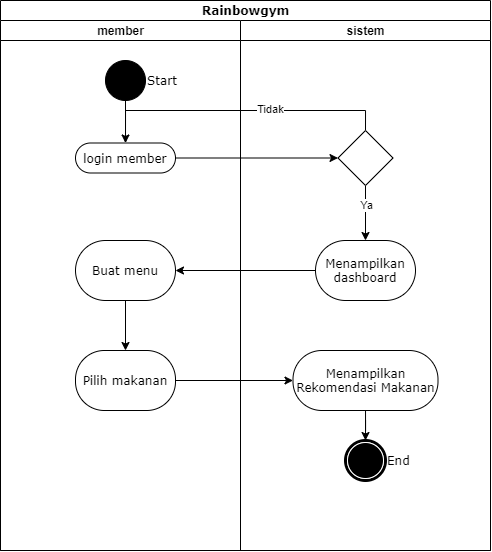

The diagram above was exported from draw.io. Its source (the exported page's mxGraphModel, read from the mxfile embedded in the PNG):
<mxGraphModel dx="706" dy="436" grid="1" gridSize="10" guides="1" tooltips="1" connect="1" arrows="1" fold="1" page="1" pageScale="1" pageWidth="850" pageHeight="1100" math="0" shadow="0">
  <root>
    <mxCell id="gVyYAgd7-wsGMdUMmRUl-0" />
    <mxCell id="gVyYAgd7-wsGMdUMmRUl-1" parent="gVyYAgd7-wsGMdUMmRUl-0" />
    <mxCell id="gVyYAgd7-wsGMdUMmRUl-2" value="Rainbowgym" style="swimlane;html=1;childLayout=stackLayout;startSize=20;rounded=0;shadow=0;comic=0;labelBackgroundColor=none;strokeWidth=1;fontFamily=Verdana;fontSize=12;align=center;" vertex="1" parent="gVyYAgd7-wsGMdUMmRUl-1">
      <mxGeometry x="40" y="30" width="490" height="550" as="geometry" />
    </mxCell>
    <mxCell id="gVyYAgd7-wsGMdUMmRUl-12" value="member" style="swimlane;html=1;startSize=20;" vertex="1" parent="gVyYAgd7-wsGMdUMmRUl-2">
      <mxGeometry y="20" width="240" height="530" as="geometry" />
    </mxCell>
    <mxCell id="gVyYAgd7-wsGMdUMmRUl-30" value="Start" style="ellipse;whiteSpace=wrap;html=1;rounded=0;shadow=0;comic=0;labelBackgroundColor=none;strokeWidth=1;fillColor=#000000;fontFamily=Verdana;fontSize=12;align=left;labelPosition=right;verticalLabelPosition=middle;verticalAlign=middle;" vertex="1" parent="gVyYAgd7-wsGMdUMmRUl-12">
      <mxGeometry x="105" y="40" width="40" height="40" as="geometry" />
    </mxCell>
    <mxCell id="gVyYAgd7-wsGMdUMmRUl-31" value="login member" style="rounded=1;whiteSpace=wrap;html=1;shadow=0;comic=0;labelBackgroundColor=none;strokeWidth=1;fontFamily=Verdana;fontSize=12;align=center;arcSize=50;" vertex="1" parent="gVyYAgd7-wsGMdUMmRUl-12">
      <mxGeometry x="75" y="122.5" width="100" height="30" as="geometry" />
    </mxCell>
    <mxCell id="gVyYAgd7-wsGMdUMmRUl-29" style="edgeStyle=orthogonalEdgeStyle;rounded=0;html=1;labelBackgroundColor=none;startArrow=none;startFill=0;startSize=5;endArrow=classicThin;endFill=1;endSize=5;jettySize=auto;orthogonalLoop=1;strokeWidth=1;fontFamily=Verdana;fontSize=12" edge="1" parent="gVyYAgd7-wsGMdUMmRUl-12" source="gVyYAgd7-wsGMdUMmRUl-30" target="gVyYAgd7-wsGMdUMmRUl-31">
      <mxGeometry relative="1" as="geometry" />
    </mxCell>
    <mxCell id="gVyYAgd7-wsGMdUMmRUl-95" style="edgeStyle=orthogonalEdgeStyle;rounded=0;orthogonalLoop=1;jettySize=auto;html=1;" edge="1" parent="gVyYAgd7-wsGMdUMmRUl-12" source="gVyYAgd7-wsGMdUMmRUl-73" target="gVyYAgd7-wsGMdUMmRUl-93">
      <mxGeometry relative="1" as="geometry" />
    </mxCell>
    <mxCell id="gVyYAgd7-wsGMdUMmRUl-73" value="Buat menu" style="rounded=1;whiteSpace=wrap;html=1;shadow=0;comic=0;labelBackgroundColor=none;strokeWidth=1;fontFamily=Verdana;fontSize=12;align=center;arcSize=50;" vertex="1" parent="gVyYAgd7-wsGMdUMmRUl-12">
      <mxGeometry x="75" y="220" width="100" height="60" as="geometry" />
    </mxCell>
    <mxCell id="gVyYAgd7-wsGMdUMmRUl-93" value="Pilih makanan" style="rounded=1;whiteSpace=wrap;html=1;shadow=0;comic=0;labelBackgroundColor=none;strokeWidth=1;fontFamily=Verdana;fontSize=12;align=center;arcSize=48;" vertex="1" parent="gVyYAgd7-wsGMdUMmRUl-12">
      <mxGeometry x="75" y="330" width="100" height="60" as="geometry" />
    </mxCell>
    <mxCell id="gVyYAgd7-wsGMdUMmRUl-65" style="edgeStyle=orthogonalEdgeStyle;rounded=0;orthogonalLoop=1;jettySize=auto;html=1;entryX=0;entryY=0.5;entryDx=0;entryDy=0;" edge="1" parent="gVyYAgd7-wsGMdUMmRUl-2" source="gVyYAgd7-wsGMdUMmRUl-31" target="gVyYAgd7-wsGMdUMmRUl-64">
      <mxGeometry relative="1" as="geometry">
        <mxPoint x="330" y="150" as="targetPoint" />
      </mxGeometry>
    </mxCell>
    <mxCell id="gVyYAgd7-wsGMdUMmRUl-66" style="edgeStyle=orthogonalEdgeStyle;rounded=0;orthogonalLoop=1;jettySize=auto;html=1;entryX=0.5;entryY=0;entryDx=0;entryDy=0;exitX=0.5;exitY=0;exitDx=0;exitDy=0;" edge="1" parent="gVyYAgd7-wsGMdUMmRUl-2" source="gVyYAgd7-wsGMdUMmRUl-64" target="gVyYAgd7-wsGMdUMmRUl-31">
      <mxGeometry relative="1" as="geometry">
        <mxPoint x="375" y="133" as="sourcePoint" />
        <Array as="points">
          <mxPoint x="365" y="110" />
          <mxPoint x="125" y="110" />
        </Array>
      </mxGeometry>
    </mxCell>
    <mxCell id="gVyYAgd7-wsGMdUMmRUl-67" value="Tidak" style="edgeLabel;html=1;align=center;verticalAlign=middle;resizable=0;points=[];" vertex="1" connectable="0" parent="gVyYAgd7-wsGMdUMmRUl-66">
      <mxGeometry x="-0.5778" y="-1" relative="1" as="geometry">
        <mxPoint x="-53.33" as="offset" />
      </mxGeometry>
    </mxCell>
    <mxCell id="gVyYAgd7-wsGMdUMmRUl-28" value="sistem" style="swimlane;html=1;startSize=20;" vertex="1" parent="gVyYAgd7-wsGMdUMmRUl-2">
      <mxGeometry x="240" y="20" width="250" height="530" as="geometry" />
    </mxCell>
    <mxCell id="gVyYAgd7-wsGMdUMmRUl-71" style="edgeStyle=orthogonalEdgeStyle;rounded=0;orthogonalLoop=1;jettySize=auto;html=1;" edge="1" parent="gVyYAgd7-wsGMdUMmRUl-28" source="gVyYAgd7-wsGMdUMmRUl-64" target="gVyYAgd7-wsGMdUMmRUl-70">
      <mxGeometry relative="1" as="geometry" />
    </mxCell>
    <mxCell id="gVyYAgd7-wsGMdUMmRUl-72" value="Ya" style="edgeLabel;html=1;align=center;verticalAlign=middle;resizable=0;points=[];" vertex="1" connectable="0" parent="gVyYAgd7-wsGMdUMmRUl-71">
      <mxGeometry x="-0.28" y="1" relative="1" as="geometry">
        <mxPoint as="offset" />
      </mxGeometry>
    </mxCell>
    <mxCell id="gVyYAgd7-wsGMdUMmRUl-64" value="" style="rhombus;whiteSpace=wrap;html=1;" vertex="1" parent="gVyYAgd7-wsGMdUMmRUl-28">
      <mxGeometry x="97.5" y="110" width="55" height="55" as="geometry" />
    </mxCell>
    <mxCell id="gVyYAgd7-wsGMdUMmRUl-70" value="Menampilkan dashboard" style="rounded=1;whiteSpace=wrap;html=1;shadow=0;comic=0;labelBackgroundColor=none;strokeWidth=1;fontFamily=Verdana;fontSize=12;align=center;arcSize=50;" vertex="1" parent="gVyYAgd7-wsGMdUMmRUl-28">
      <mxGeometry x="75" y="220" width="100" height="60" as="geometry" />
    </mxCell>
    <mxCell id="gVyYAgd7-wsGMdUMmRUl-99" style="edgeStyle=orthogonalEdgeStyle;rounded=0;orthogonalLoop=1;jettySize=auto;html=1;entryX=0.5;entryY=0;entryDx=0;entryDy=0;" edge="1" parent="gVyYAgd7-wsGMdUMmRUl-28" source="gVyYAgd7-wsGMdUMmRUl-96" target="gVyYAgd7-wsGMdUMmRUl-98">
      <mxGeometry relative="1" as="geometry" />
    </mxCell>
    <mxCell id="gVyYAgd7-wsGMdUMmRUl-96" value="Menampilkan Rekomendasi Makanan" style="rounded=1;whiteSpace=wrap;html=1;shadow=0;comic=0;labelBackgroundColor=none;strokeWidth=1;fontFamily=Verdana;fontSize=12;align=center;arcSize=48;" vertex="1" parent="gVyYAgd7-wsGMdUMmRUl-28">
      <mxGeometry x="52.5" y="330" width="145" height="60" as="geometry" />
    </mxCell>
    <mxCell id="gVyYAgd7-wsGMdUMmRUl-98" value="End" style="shape=mxgraph.bpmn.shape;html=1;verticalLabelPosition=middle;labelBackgroundColor=#ffffff;verticalAlign=middle;perimeter=ellipsePerimeter;outline=end;symbol=terminate;rounded=0;shadow=0;comic=0;strokeWidth=1;fontFamily=Verdana;fontSize=12;align=left;labelPosition=right;" vertex="1" parent="gVyYAgd7-wsGMdUMmRUl-28">
      <mxGeometry x="105" y="420" width="40" height="40" as="geometry" />
    </mxCell>
    <mxCell id="gVyYAgd7-wsGMdUMmRUl-94" style="edgeStyle=orthogonalEdgeStyle;rounded=0;orthogonalLoop=1;jettySize=auto;html=1;entryX=1;entryY=0.5;entryDx=0;entryDy=0;" edge="1" parent="gVyYAgd7-wsGMdUMmRUl-2" source="gVyYAgd7-wsGMdUMmRUl-70" target="gVyYAgd7-wsGMdUMmRUl-73">
      <mxGeometry relative="1" as="geometry" />
    </mxCell>
    <mxCell id="gVyYAgd7-wsGMdUMmRUl-97" style="edgeStyle=orthogonalEdgeStyle;rounded=0;orthogonalLoop=1;jettySize=auto;html=1;entryX=0;entryY=0.5;entryDx=0;entryDy=0;" edge="1" parent="gVyYAgd7-wsGMdUMmRUl-2" source="gVyYAgd7-wsGMdUMmRUl-93" target="gVyYAgd7-wsGMdUMmRUl-96">
      <mxGeometry relative="1" as="geometry" />
    </mxCell>
  </root>
</mxGraphModel>